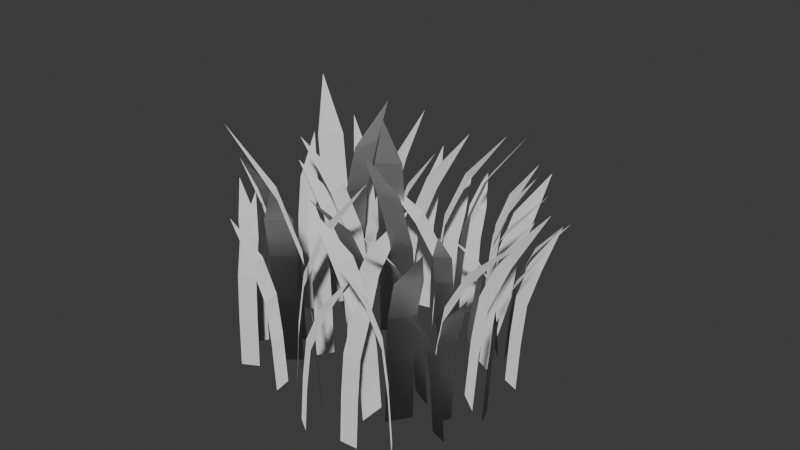 # Source: blend.blend  (saved by Blender 4.0.36; exported with 4.5.12 LTS)
import bpy
from mathutils import Matrix  # noqa: F401  (used for matrix-valued properties, if any)

bpy.ops.wm.read_factory_settings(use_empty=True)
scene = bpy.context.scene
scene.name = 'Scene'

# ---- collections
col_collection = bpy.data.collections.new('Collection'); scene.collection.children.link(col_collection)

# ---- world
world_world = bpy.data.worlds.new('World'); scene.world = world_world
world_world.use_nodes = True; world_world.node_tree.nodes.clear()
_N = world_world.node_tree.nodes; _L = world_world.node_tree.links
n0 = _N.new('ShaderNodeOutputWorld'); n0.name = 'World Output'; n0.location = (300, 300)
n1 = _N.new('ShaderNodeBackground'); n1.name = 'Background'; n1.location = (10, 300)
n1.inputs[0].default_value = (0.05088, 0.05088, 0.05088, 1.0)
_L.new(n1.outputs[0], n0.inputs[0])
n0.is_active_output = True
world_world.color = (0.05088, 0.05088, 0.05088)
world_world.use_sun_shadow = False
world_world.sun_shadow_jitter_overblur = 0.0

# ---- meshes
me_049 = bpy.data.meshes.new('平面.049')
me_049.from_pydata([(0.09048, -0.03375, 0.09178), (3.476, 0.005503, 0.01467), (-0.07127, 0.02659, -0.0723), (3.315, 0.06584, -0.1494), (5.884, 0.1257, -0.2024), (8.14, 0.3021, -0.226), (6.046, 0.06532, -0.03829), (8.301, 0.2418, -0.06187), (10.56, 0.6203, -0.1379), (-0.9565, -2.461, -1.035), (7.981, -2.604, -1.911), (6.245, -2.353, -1.522), (4.407, -2.313, -1.291), (2.054, -2.299, -1.17), (2.091, -2.641, -1.132), (4.444, -2.655, -1.254), (6.282, -2.695, -1.484), (-0.3722, -2.128, -0.5184), (3.016, -2.075, -0.587), (-0.5933, -1.997, -0.7427), (2.795, -1.943, -0.8113), (5.37, -1.861, -0.8514), (7.657, -1.62, -0.8374), (5.591, -1.993, -0.6271), (7.878, -1.751, -0.6131), (10.18, -1.21, -0.6453), (-0.5134, -1.407, -0.5679), (4.277, -1.439, -0.6525), (-0.3822, -1.118, -0.4349), (4.408, -1.15, -0.5194), (8.165, -1.198, -0.56), (11.69, -1.341, -0.4914), (8.034, -1.488, -0.6931), (11.56, -1.631, -0.6245), (15.38, -1.768, -0.3428), (-0.1581, -0.8375, -0.1763), (3.117, -0.7796, -0.2562), (-0.3969, -0.8231, -0.4185), (2.878, -0.7652, -0.4984), (5.385, -0.6769, -0.5582), (7.543, -0.4163, -0.6042), (5.624, -0.6913, -0.316), (7.782, -0.4307, -0.362), (9.885, 0.09072, -0.5231), (-0.01204, -1.462, -0.07693), (3.703, -1.458, -0.128), (-0.02587, -1.116, -0.09096), (3.69, -1.113, -0.142), (6.472, -1.108, -0.148), (9.084, -1.093, -0.02628), (6.485, -1.453, -0.134), (9.098, -1.438, -0.01225), (11.94, -1.236, 0.2784), (-0.4022, -2.657, -0.3579), (3.347, -2.654, -0.5823), (3.581, -2.769, -0.354), (6.426, -2.853, -0.4461), (8.959, -3.098, -0.5718), (6.201, -2.737, -0.6746), (8.734, -2.983, -0.8003), (11.39, -3.526, -0.8728), (0.2589, -2.597, 0.08903), (3.405, -2.646, -0.01242), (0.4579, -2.789, 0.2909), (3.582, -2.837, 0.19), (6.027, -2.911, 0.09395), (8.009, -3.128, -0.05907), (5.828, -2.719, -0.1079), (7.81, -2.936, -0.2609), (9.848, -3.461, -0.4129), (-0.94, -0.3641, -0.779), (3.744, -0.42, -0.8845), (-0.7099, -0.2708, -0.5455), (3.974, -0.3266, -0.651), (7.614, -0.4117, -0.7246), (10.96, -0.6628, -0.7575), (7.384, -0.5051, -0.958), (10.73, -0.7562, -0.991), (14.33, -1.205, -0.8614), (0.1164, -0.5051, 0.1384), (4.392, -0.5129, 0.07311), (0.1488, -0.1621, 0.1712), (4.424, -0.17, 0.106), (7.669, -0.1819, 0.08794), (10.75, -0.2173, 0.1966), (7.637, -0.5249, 0.05509), (10.71, -0.5602, 0.1638), (14.06, -0.4585, 0.4633), (0.7164, -1.199, 0.7693), (4.634, -1.12, 0.5536), (4.806, -1.361, 0.7275), (7.749, -1.425, 0.61), (10.34, -1.612, 0.4151), (7.577, -1.184, 0.4361), (10.17, -1.371, 0.2412), (12.79, -1.861, 0.007594), (0.9744, -1.812, 0.8887), (6.109, -1.773, 0.7916), (0.8139, -1.555, 0.7258), (5.949, -1.517, 0.6287), (10.05, -1.457, 0.5735), (13.88, -1.282, 0.6168), (10.21, -1.714, 0.7364), (14.04, -1.538, 0.7797), (18.01, -1.064, 0.8709), (0.931, -2.306, 0.76), (4.564, -2.248, 0.6701), (0.6921, -2.301, 0.5176), (4.325, -2.243, 0.4277), (7.02, -2.154, 0.3616), (9.425, -1.894, 0.3049), (7.259, -2.16, 0.604), (9.664, -1.899, 0.5473), (12.01, -1.382, 0.3707), (0.533, -2.708, 0.4416), (4.469, -2.756, 0.3672), (0.7297, -2.511, 0.6411), (4.665, -2.559, 0.5667), (7.587, -2.632, 0.5299), (10.31, -2.846, 0.5685), (7.39, -2.828, 0.3304), (10.11, -3.043, 0.3689), (13.09, -3.368, 0.6066), (0.376, -0.8001, 0.3959), (4.531, -0.8363, 0.3249), (0.5251, -0.5296, 0.5472), (4.68, -0.5657, 0.4762), (7.801, -0.6209, 0.448), (10.74, -0.7836, 0.521), (7.652, -0.8914, 0.2967), (10.59, -1.054, 0.3697), (13.81, -1.24, 0.6556), (0.3105, -1.41, 0.2943), (3.254, -1.42, 0.1801), (0.3548, -1.75, 0.3393), (3.299, -1.761, 0.225), (5.617, -1.777, 0.1049), (7.401, -1.825, -0.1234), (5.573, -1.437, 0.05999), (7.357, -1.485, -0.1683), (9.042, -1.751, -0.5503), (-0.1162, -2.133, -0.1335), (4.596, -2.138, -0.2094), (-0.09505, -1.788, -0.112), (4.617, -1.793, -0.188), (8.301, -1.801, -0.2166), (11.78, -1.824, -0.1169), (8.28, -2.146, -0.238), (11.76, -2.169, -0.1383), (15.51, -2.042, 0.1472), (-0.1008, -2.902, -0.1117), (3.447, -2.938, -0.2329), (0.04586, -3.176, 0.03706), (3.562, -3.211, -0.0834), (6.208, -3.265, -0.1994), (8.429, -3.425, -0.4025), (6.062, -2.992, -0.3482), (8.282, -3.152, -0.5513), (10.5, -3.605, -0.822), (0.5843, -3.29, 0.5354), (3.527, -3.278, 0.4897), (0.5318, -3.061, 0.4822), (3.474, -3.048, 0.4365), (5.871, -3.029, 0.4188), (7.912, -2.971, 0.4922), (5.924, -3.258, 0.472), (7.964, -3.201, 0.5454), (10.14, -2.973, 0.7089), (-0.8815, -1.403, -0.9887), (3.054, -1.449, -1.112), (-0.691, -1.612, -0.7955), (3.245, -1.658, -0.9187), (6.132, -1.728, -1.029), (8.679, -1.936, -1.205), (5.942, -1.519, -1.222), (8.489, -1.727, -1.399), (11.09, -2.242, -1.588), (-1.049, -1.793, -1.032), (3.18, -1.848, -1.151), (-0.8222, -1.902, -0.8021), (3.406, -1.957, -0.9206), (6.577, -2.041, -1.02), (9.425, -2.288, -1.15), (6.351, -1.932, -1.25), (9.198, -2.179, -1.38), (12.18, -2.722, -1.453), (-0.6663, -1.232, -0.6852), (3.077, -1.108, -0.8746), (3.192, -1.412, -0.7582), (5.968, -1.454, -0.883), (8.365, -1.58, -1.107), (5.853, -1.151, -0.9994), (8.25, -1.276, -1.223), (10.62, -1.675, -1.547), (0.3112, -3.081, 0.2437), (3.19, -3.116, 0.1866), (0.4555, -2.959, 0.3901), (3.334, -2.994, 0.333), (5.692, -3.048, 0.2966), (7.643, -3.205, 0.3138), (5.548, -3.169, 0.1502), (7.499, -3.327, 0.1673), (9.634, -3.577, 0.3191), (-0.4986, -2.618, -0.6018), (2.215, -2.637, -0.6954), (-0.4231, -2.834, -0.5252), (2.291, -2.852, -0.6188), (4.542, -2.88, -0.7144), (6.24, -2.963, -0.8734), (4.467, -2.664, -0.791), (6.164, -2.747, -0.95), (7.837, -3.017, -1.183), (-0.674, -2.765, -0.7564), (1.726, -2.737, -0.795), (-0.7886, -2.589, -0.8727), (1.612, -2.561, -0.9113), (3.808, -2.518, -0.9338), (5.49, -2.393, -0.8805), (3.923, -2.694, -0.8175), (5.604, -2.569, -0.7643), (7.359, -2.235, -0.6798), (-0.3249, -2.255, -0.392), (2.735, -2.381, -0.4848), (2.816, -2.169, -0.4028), (5.275, -2.199, -0.4253), (7.408, -2.287, -0.364), (5.194, -2.411, -0.5073), (7.327, -2.499, -0.446), (9.661, -2.567, -0.2362), (0.2894, -0.8609, 0.2699), (3.23, -0.8273, 0.1805), (0.1507, -0.9957, 0.1292), (3.091, -0.962, 0.03974), (5.439, -0.9107, -0.04346), (7.315, -0.7594, -0.1631), (5.578, -0.776, 0.09726), (7.454, -0.6246, -0.02233), (9.243, -0.3932, -0.2828), (0.9239, -2.97, 0.9406), (4.668, -2.938, 0.8655), (0.7934, -2.819, 0.8082), (4.537, -2.787, 0.7331), (7.32, -2.739, 0.6915), (9.87, -2.597, 0.7095), (7.45, -2.89, 0.8238), (10.0, -2.748, 0.8419), (12.63, -2.391, 0.8698), (0.6504, -0.005564, 0.5257), (3.663, 0.02929, 0.4358), (0.5068, -0.1291, 0.38), (3.52, -0.09423, 0.2901), (5.899, -0.04112, 0.2082), (7.826, 0.1156, 0.09343), (6.042, 0.0824, 0.3539), (7.97, 0.2391, 0.2391), (9.815, 0.4866, -0.01329), (0.7571, -0.2373, 0.8038), (3.875, -0.2178, 0.7006), (0.6766, -0.4493, 0.7222), (3.795, -0.4298, 0.619), (6.207, -0.4, 0.52), (8.163, -0.3122, 0.3567), (6.287, -0.188, 0.6017), (8.243, -0.1002, 0.4383), (10.11, -0.03299, 0.1239), (1.061, -1.677, 1.053), (3.735, -1.7, 0.9619), (1.155, -1.877, 1.148), (3.829, -1.9, 1.057), (6.068, -1.935, 0.9648), (7.748, -2.037, 0.8148), (5.974, -1.735, 0.8694), (7.654, -1.837, 0.7195), (9.326, -2.14, 0.5132), (1.113, -2.337, 1.068), (3.949, -2.334, 0.9685), (1.101, -2.578, 1.056), (3.937, -2.576, 0.9566), (6.231, -2.571, 0.8553), (7.993, -2.558, 0.6809), (6.243, -2.33, 0.8672), (8.005, -2.317, 0.6928), (9.689, -2.412, 0.3873), (0.181, -3.353, -0.007978), (3.646, -3.391, -0.1045), (0.3374, -3.438, 0.1507), (3.803, -3.476, 0.0541), (6.396, -3.534, -0.02609), (8.642, -3.704, -0.128), (6.24, -3.449, -0.1847), (8.486, -3.619, -0.2866), (10.83, -3.999, -0.3544), (-0.3853, -3.121, -0.5095), (2.52, -3.137, -0.6088), (-0.3218, -3.345, -0.4451), (2.584, -3.361, -0.5444), (4.906, -3.384, -0.6432), (6.721, -3.453, -0.8094), (4.843, -3.16, -0.7076), (6.657, -3.229, -0.8738), (8.44, -3.478, -1.124), (-0.172, 0.1454, -0.2412), (3.292, 0.1647, -0.3531), (-0.2517, -0.06723, -0.3221), (3.213, -0.04788, -0.4339), (5.791, -0.01841, -0.5371), (7.981, 0.06856, -0.7066), (5.871, 0.1942, -0.4563), (8.06, 0.2812, -0.6258), (10.16, 0.3465, -0.9464), (-1.128, -2.703, -0.9832), (1.57, -2.741, -1.06), (-0.9711, -2.787, -0.8241), (1.785, -2.825, -0.9028), (4.161, -2.883, -0.9772), (5.985, -3.054, -1.068), (4.004, -2.799, -1.136), (5.829, -2.971, -1.227), (7.738, -3.35, -1.282), (-1.038, -2.637, -1.153), (1.465, -2.673, -1.228), (-0.8893, -2.746, -1.002), (1.614, -2.783, -1.077), (3.806, -2.838, -1.152), (5.422, -3.0, -1.252), (3.657, -2.728, -1.303), (5.273, -2.89, -1.403), (6.951, -3.265, -1.485), (-1.079, -1.643, -1.202), (1.574, -1.632, -1.296), (-1.122, -1.876, -1.245), (1.531, -1.866, -1.339), (3.759, -1.85, -1.437), (5.411, -1.804, -1.605), (3.802, -1.616, -1.394), (5.453, -1.57, -1.562), (7.011, -1.595, -1.872), (-1.539, -1.862, -1.378), (1.419, -1.894, -1.47), (-1.407, -2.012, -1.245), (1.544, -2.044, -1.337), (3.982, -2.092, -1.425), (5.899, -2.236, -1.554), (3.851, -1.943, -1.558), (5.767, -2.086, -1.687), (7.725, -2.443, -1.827), (-1.077, -1.008, -1.039), (2.06, -0.9983, -1.146), (-1.115, -1.243, -1.078), (2.017, -1.234, -1.184), (4.439, -1.22, -1.288), (6.396, -1.179, -1.464), (4.476, -0.9843, -1.249), (6.434, -0.9431, -1.425), (8.307, -0.9794, -1.743), (-0.7831, -0.6537, -0.9257), (2.469, -0.6838, -1.026), (-0.6593, -0.8162, -0.8001), (2.593, -0.8462, -0.9007), (5.071, -0.892, -0.9922), (7.138, -1.027, -1.132), (4.947, -0.7295, -1.118), (7.014, -0.8646, -1.257), (9.116, -1.212, -1.418), (-0.9846, -0.2284, -0.8699), (2.622, -0.1936, -0.9746), (-1.128, -0.3523, -1.015), (2.466, -0.3174, -1.12), (5.146, -0.2644, -1.209), (7.476, -0.1078, -1.334), (5.29, -0.1406, -1.064), (7.619, 0.016, -1.189), (9.876, 0.2631, -1.452), (-0.455, -0.06565, -0.4865), (3.875, -0.01957, -0.6197), (-0.6449, -0.2758, -0.6791), (3.685, -0.2298, -0.8123), (6.952, -0.1595, -0.9322), (9.85, 0.04763, -1.118), (7.141, 0.05065, -0.7396), (10.04, 0.2578, -0.9254), (12.81, 0.5617, -1.318), (-0.02965, -1.181, -0.1153), (3.96, -1.125, -0.2044), (-0.2613, -1.096, -0.3503), (3.728, -1.04, -0.4394), (6.684, -0.9544, -0.4975), (9.399, -0.7016, -0.5192), (6.915, -1.039, -0.2625), (9.631, -0.7867, -0.2842), (12.34, -0.2453, -0.3813), (-0.6739, -0.4277, -0.7013), (2.135, -0.4368, -0.7997), (-0.6366, -0.6635, -0.6635), (2.172, -0.6726, -0.7618), (4.456, -0.6864, -0.8619), (6.204, -0.7271, -1.033), (4.419, -0.4506, -0.8998), (6.166, -0.4912, -1.071), (7.862, -0.6895, -1.345), (-1.537, -1.766, -1.522), (1.475, -1.792, -1.62), (-1.432, -1.956, -1.416), (1.58, -1.981, -1.514), (3.95, -2.019, -1.608), (5.847, -2.133, -1.757), (3.845, -1.83, -1.714), (5.743, -1.944, -1.863), (7.649, -2.263, -2.058), (-1.143, -1.304, -1.167), (1.26, -1.299, -1.256), (-1.164, -1.544, -1.188), (1.219, -1.539, -1.276), (3.379, -1.532, -1.374), (4.875, -1.509, -1.541), (3.4, -1.292, -1.353), (4.895, -1.269, -1.52), (6.301, -1.345, -1.822), (-1.131, -0.2997, -1.109), (2.651, -0.314, -1.23), (-1.073, -0.5262, -1.049), (2.71, -0.5405, -1.171), (5.482, -0.5622, -1.281), (7.899, -0.6263, -1.464), (5.423, -0.3357, -1.341), (7.84, -0.3998, -1.524), (10.24, -0.6395, -1.794), (0.895, -1.026, 0.8965), (4.035, -0.9865, 0.8232), (0.7304, -0.9855, 0.7295), (3.87, -0.9456, 0.6562), (6.323, -0.8847, 0.6025), (8.406, -0.7051, 0.5727), (6.488, -0.9256, 0.7695), (8.57, -0.746, 0.7397), (10.65, -0.371, 0.6461), (0.5219, -2.728, 0.2562), (4.275, -2.702, 0.2001), (0.4169, -2.417, 0.1497), (4.17, -2.391, 0.0936), (6.972, -2.352, 0.08075), (9.598, -2.238, 0.1834), (7.077, -2.663, 0.1873), (9.703, -2.549, 0.2899), (12.5, -2.167, 0.4975)], [], [(0, 2, 3, 1), (1, 3, 4, 6), (6, 4, 5, 7), (7, 5, 8), (11, 16, 10), (9, 14, 13), (13, 14, 15, 12), (12, 15, 16, 11), (17, 19, 20, 18), (18, 20, 21, 23), (23, 21, 22, 24), (24, 22, 25), (26, 28, 29, 27), (27, 29, 30, 32), (32, 30, 31, 33), (33, 31, 34), (35, 37, 38, 36), (36, 38, 39, 41), (41, 39, 40, 42), (42, 40, 43), (44, 46, 47, 45), (45, 47, 48, 50), (50, 48, 49, 51), (51, 49, 52), (53, 55, 54), (54, 55, 56, 58), (58, 56, 57, 59), (59, 57, 60), (61, 63, 64, 62), (62, 64, 65, 67), (67, 65, 66, 68), (68, 66, 69), (70, 72, 73, 71), (71, 73, 74, 76), (76, 74, 75, 77), (77, 75, 78), (79, 81, 82, 80), (80, 82, 83, 85), (85, 83, 84, 86), (86, 84, 87), (88, 90, 89), (89, 90, 91, 93), (93, 91, 92, 94), (94, 92, 95), (96, 98, 99, 97), (97, 99, 100, 102), (102, 100, 101, 103), (103, 101, 104), (105, 107, 108, 106), (106, 108, 109, 111), (111, 109, 110, 112), (112, 110, 113), (114, 116, 117, 115), (115, 117, 118, 120), (120, 118, 119, 121), (121, 119, 122), (123, 125, 126, 124), (124, 126, 127, 129), (129, 127, 128, 130), (130, 128, 131), (132, 134, 135, 133), (133, 135, 136, 138), (138, 136, 137, 139), (139, 137, 140), (141, 143, 144, 142), (142, 144, 145, 147), (147, 145, 146, 148), (148, 146, 149), (150, 152, 153, 151), (151, 153, 154, 156), (156, 154, 155, 157), (157, 155, 158), (159, 161, 162, 160), (160, 162, 163, 165), (165, 163, 164, 166), (166, 164, 167), (168, 170, 171, 169), (169, 171, 172, 174), (174, 172, 173, 175), (175, 173, 176), (177, 179, 180, 178), (178, 180, 181, 183), (183, 181, 182, 184), (184, 182, 185), (186, 188, 187), (187, 188, 189, 191), (191, 189, 190, 192), (192, 190, 193), (194, 196, 197, 195), (195, 197, 198, 200), (200, 198, 199, 201), (201, 199, 202), (203, 205, 206, 204), (204, 206, 207, 209), (209, 207, 208, 210), (210, 208, 211), (212, 214, 215, 213), (213, 215, 216, 218), (218, 216, 217, 219), (219, 217, 220), (221, 223, 222), (222, 223, 224, 226), (226, 224, 225, 227), (227, 225, 228), (229, 231, 232, 230), (230, 232, 233, 235), (235, 233, 234, 236), (236, 234, 237), (238, 240, 241, 239), (239, 241, 242, 244), (244, 242, 243, 245), (245, 243, 246), (247, 249, 250, 248), (248, 250, 251, 253), (253, 251, 252, 254), (254, 252, 255), (256, 258, 259, 257), (257, 259, 260, 262), (262, 260, 261, 263), (263, 261, 264), (265, 267, 268, 266), (266, 268, 269, 271), (271, 269, 270, 272), (272, 270, 273), (274, 276, 277, 275), (275, 277, 278, 280), (280, 278, 279, 281), (281, 279, 282), (283, 285, 286, 284), (284, 286, 287, 289), (289, 287, 288, 290), (290, 288, 291), (292, 294, 295, 293), (293, 295, 296, 298), (298, 296, 297, 299), (299, 297, 300), (301, 303, 304, 302), (302, 304, 305, 307), (307, 305, 306, 308), (308, 306, 309), (310, 312, 313, 311), (311, 313, 314, 316), (316, 314, 315, 317), (317, 315, 318), (319, 321, 322, 320), (320, 322, 323, 325), (325, 323, 324, 326), (326, 324, 327), (328, 330, 331, 329), (329, 331, 332, 334), (334, 332, 333, 335), (335, 333, 336), (337, 339, 340, 338), (338, 340, 341, 343), (343, 341, 342, 344), (344, 342, 345), (346, 348, 349, 347), (347, 349, 350, 352), (352, 350, 351, 353), (353, 351, 354), (355, 357, 358, 356), (356, 358, 359, 361), (361, 359, 360, 362), (362, 360, 363), (364, 366, 367, 365), (365, 367, 368, 370), (370, 368, 369, 371), (371, 369, 372), (373, 375, 376, 374), (374, 376, 377, 379), (379, 377, 378, 380), (380, 378, 381), (382, 384, 385, 383), (383, 385, 386, 388), (388, 386, 387, 389), (389, 387, 390), (391, 393, 394, 392), (392, 394, 395, 397), (397, 395, 396, 398), (398, 396, 399), (400, 402, 403, 401), (401, 403, 404, 406), (406, 404, 405, 407), (407, 405, 408), (409, 411, 412, 410), (410, 412, 413, 415), (415, 413, 414, 416), (416, 414, 417), (418, 420, 421, 419), (419, 421, 422, 424), (424, 422, 423, 425), (425, 423, 426), (427, 429, 430, 428), (428, 430, 431, 433), (433, 431, 432, 434), (434, 432, 435), (436, 438, 439, 437), (437, 439, 440, 442), (442, 440, 441, 443), (443, 441, 444)])
_uv = me_049.uv_layers.new(name='UV 贴图')
_uv.uv.foreach_set('vector', [0.0, 0.0, 1.0, 0.0, 1.0, 0.25, 0.0, 0.25, 0.0, 0.25, 1.0, 0.25, 1.0, 0.5, 0.0, 0.5, 0.0, 0.5, 1.0, 0.5, 1.0, 0.75, 0.0, 0.75, 0.0, 0.75, 1.0, 0.75, 0.0, 1.0, 0.0, 0.75, 1.0, 0.75, 0.0, 1.0, 1.0, 0.0, 1.0, 0.25, 0.0, 0.25, 0.0, 0.25, 1.0, 0.25, 1.0, 0.5, 0.0, 0.5, 0.0, 0.5, 1.0, 0.5, 1.0, 0.75, 0.0, 0.75, 0.0, 0.0, 1.0, 0.0, 1.0, 0.25, 0.0, 0.25, 0.0, 0.25, 1.0, 0.25, 1.0, 0.5, 0.0, 0.5, 0.0, 0.5, 1.0, 0.5, 1.0, 0.75, 0.0, 0.75, 0.0, 0.75, 1.0, 0.75, 0.0, 1.0, 0.0, 0.0, 1.0, 0.0, 1.0, 0.25, 0.0, 0.25, 0.0, 0.25, 1.0, 0.25, 1.0, 0.5, 0.0, 0.5, 0.0, 0.5, 1.0, 0.5, 1.0, 0.75, 0.0, 0.75, 0.0, 0.75, 1.0, 0.75, 0.0, 1.0, 0.0, 0.0, 1.0, 0.0, 1.0, 0.25, 0.0, 0.25, 0.0, 0.25, 1.0, 0.25, 1.0, 0.5, 0.0, 0.5, 0.0, 0.5, 1.0, 0.5, 1.0, 0.75, 0.0, 0.75, 0.0, 0.75, 1.0, 0.75, 0.0, 1.0, 0.0, 0.0, 1.0, 0.0, 1.0, 0.25, 0.0, 0.25, 0.0, 0.25, 1.0, 0.25, 1.0, 0.5, 0.0, 0.5, 0.0, 0.5, 1.0, 0.5, 1.0, 0.75, 0.0, 0.75, 0.0, 0.75, 1.0, 0.75, 0.0, 1.0, 1.0, 0.0, 1.0, 0.25, 0.0, 0.25, 0.0, 0.25, 1.0, 0.25, 1.0, 0.5, 0.0, 0.5, 0.0, 0.5, 1.0, 0.5, 1.0, 0.75, 0.0, 0.75, 0.0, 0.75, 1.0, 0.75, 0.0, 1.0, 0.0, 0.0, 1.0, 0.0, 1.0, 0.25, 0.0, 0.25, 0.0, 0.25, 1.0, 0.25, 1.0, 0.5, 0.0, 0.5, 0.0, 0.5, 1.0, 0.5, 1.0, 0.75, 0.0, 0.75, 0.0, 0.75, 1.0, 0.75, 0.0, 1.0, 0.0, 0.0, 1.0, 0.0, 1.0, 0.25, 0.0, 0.25, 0.0, 0.25, 1.0, 0.25, 1.0, 0.5, 0.0, 0.5, 0.0, 0.5, 1.0, 0.5, 1.0, 0.75, 0.0, 0.75, 0.0, 0.75, 1.0, 0.75, 0.0, 1.0, 0.0, 0.0, 1.0, 0.0, 1.0, 0.25, 0.0, 0.25, 0.0, 0.25, 1.0, 0.25, 1.0, 0.5, 0.0, 0.5, 0.0, 0.5, 1.0, 0.5, 1.0, 0.75, 0.0, 0.75, 0.0, 0.75, 1.0, 0.75, 0.0, 1.0, 1.0, 0.0, 1.0, 0.25, 0.0, 0.25, 0.0, 0.25, 1.0, 0.25, 1.0, 0.5, 0.0, 0.5, 0.0, 0.5, 1.0, 0.5, 1.0, 0.75, 0.0, 0.75, 0.0, 0.75, 1.0, 0.75, 0.0, 1.0, 0.0, 0.0, 1.0, 0.0, 1.0, 0.25, 0.0, 0.25, 0.0, 0.25, 1.0, 0.25, 1.0, 0.5, 0.0, 0.5, 0.0, 0.5, 1.0, 0.5, 1.0, 0.75, 0.0, 0.75, 0.0, 0.75, 1.0, 0.75, 0.0, 1.0, 0.0, 0.0, 1.0, 0.0, 1.0, 0.25, 0.0, 0.25, 0.0, 0.25, 1.0, 0.25, 1.0, 0.5, 0.0, 0.5, 0.0, 0.5, 1.0, 0.5, 1.0, 0.75, 0.0, 0.75, 0.0, 0.75, 1.0, 0.75, 0.0, 1.0, 0.0, 0.0, 1.0, 0.0, 1.0, 0.25, 0.0, 0.25, 0.0, 0.25, 1.0, 0.25, 1.0, 0.5, 0.0, 0.5, 0.0, 0.5, 1.0, 0.5, 1.0, 0.75, 0.0, 0.75, 0.0, 0.75, 1.0, 0.75, 0.0, 1.0, 0.0, 0.0, 1.0, 0.0, 1.0, 0.25, 0.0, 0.25, 0.0, 0.25, 1.0, 0.25, 1.0, 0.5, 0.0, 0.5, 0.0, 0.5, 1.0, 0.5, 1.0, 0.75, 0.0, 0.75, 0.0, 0.75, 1.0, 0.75, 0.0, 1.0, 0.0, 0.0, 1.0, 0.0, 1.0, 0.25, 0.0, 0.25, 0.0, 0.25, 1.0, 0.25, 1.0, 0.5, 0.0, 0.5, 0.0, 0.5, 1.0, 0.5, 1.0, 0.75, 0.0, 0.75, 0.0, 0.75, 1.0, 0.75, 0.0, 1.0, 0.0, 0.0, 1.0, 0.0, 1.0, 0.25, 0.0, 0.25, 0.0, 0.25, 1.0, 0.25, 1.0, 0.5, 0.0, 0.5, 0.0, 0.5, 1.0, 0.5, 1.0, 0.75, 0.0, 0.75, 0.0, 0.75, 1.0, 0.75, 0.0, 1.0, 0.0, 0.0, 1.0, 0.0, 1.0, 0.25, 0.0, 0.25, 0.0, 0.25, 1.0, 0.25, 1.0, 0.5, 0.0, 0.5, 0.0, 0.5, 1.0, 0.5, 1.0, 0.75, 0.0, 0.75, 0.0, 0.75, 1.0, 0.75, 0.0, 1.0, 0.0, 0.0, 1.0, 0.0, 1.0, 0.25, 0.0, 0.25, 0.0, 0.25, 1.0, 0.25, 1.0, 0.5, 0.0, 0.5, 0.0, 0.5, 1.0, 0.5, 1.0, 0.75, 0.0, 0.75, 0.0, 0.75, 1.0, 0.75, 0.0, 1.0, 0.0, 0.0, 1.0, 0.0, 1.0, 0.25, 0.0, 0.25, 0.0, 0.25, 1.0, 0.25, 1.0, 0.5, 0.0, 0.5, 0.0, 0.5, 1.0, 0.5, 1.0, 0.75, 0.0, 0.75, 0.0, 0.75, 1.0, 0.75, 0.0, 1.0, 0.0, 0.0, 1.0, 0.0, 1.0, 0.25, 0.0, 0.25, 0.0, 0.25, 1.0, 0.25, 1.0, 0.5, 0.0, 0.5, 0.0, 0.5, 1.0, 0.5, 1.0, 0.75, 0.0, 0.75, 0.0, 0.75, 1.0, 0.75, 0.0, 1.0, 1.0, 0.0, 1.0, 0.25, 0.0, 0.25, 0.0, 0.25, 1.0, 0.25, 1.0, 0.5, 0.0, 0.5, 0.0, 0.5, 1.0, 0.5, 1.0, 0.75, 0.0, 0.75, 0.0, 0.75, 1.0, 0.75, 0.0, 1.0, 0.0, 0.0, 1.0, 0.0, 1.0, 0.25, 0.0, 0.25, 0.0, 0.25, 1.0, 0.25, 1.0, 0.5, 0.0, 0.5, 0.0, 0.5, 1.0, 0.5, 1.0, 0.75, 0.0, 0.75, 0.0, 0.75, 1.0, 0.75, 0.0, 1.0, 0.0, 0.0, 1.0, 0.0, 1.0, 0.25, 0.0, 0.25, 0.0, 0.25, 1.0, 0.25, 1.0, 0.5, 0.0, 0.5, 0.0, 0.5, 1.0, 0.5, 1.0, 0.75, 0.0, 0.75, 0.0, 0.75, 1.0, 0.75, 0.0, 1.0, 0.0, 0.0, 1.0, 0.0, 1.0, 0.25, 0.0, 0.25, 0.0, 0.25, 1.0, 0.25, 1.0, 0.5, 0.0, 0.5, 0.0, 0.5, 1.0, 0.5, 1.0, 0.75, 0.0, 0.75, 0.0, 0.75, 1.0, 0.75, 0.0, 1.0, 1.0, 0.0, 1.0, 0.25, 0.0, 0.25, 0.0, 0.25, 1.0, 0.25, 1.0, 0.5, 0.0, 0.5, 0.0, 0.5, 1.0, 0.5, 1.0, 0.75, 0.0, 0.75, 0.0, 0.75, 1.0, 0.75, 0.0, 1.0, 0.0, 0.0, 1.0, 0.0, 1.0, 0.25, 0.0, 0.25, 0.0, 0.25, 1.0, 0.25, 1.0, 0.5, 0.0, 0.5, 0.0, 0.5, 1.0, 0.5, 1.0, 0.75, 0.0, 0.75, 0.0, 0.75, 1.0, 0.75, 0.0, 1.0, 0.0, 0.0, 1.0, 0.0, 1.0, 0.25, 0.0, 0.25, 0.0, 0.25, 1.0, 0.25, 1.0, 0.5, 0.0, 0.5, 0.0, 0.5, 1.0, 0.5, 1.0, 0.75, 0.0, 0.75, 0.0, 0.75, 1.0, 0.75, 0.0, 1.0, 0.0, 0.0, 1.0, 0.0, 1.0, 0.25, 0.0, 0.25, 0.0, 0.25, 1.0, 0.25, 1.0, 0.5, 0.0, 0.5, 0.0, 0.5, 1.0, 0.5, 1.0, 0.75, 0.0, 0.75, 0.0, 0.75, 1.0, 0.75, 0.0, 1.0, 0.0, 0.0, 1.0, 0.0, 1.0, 0.25, 0.0, 0.25, 0.0, 0.25, 1.0, 0.25, 1.0, 0.5, 0.0, 0.5, 0.0, 0.5, 1.0, 0.5, 1.0, 0.75, 0.0, 0.75, 0.0, 0.75, 1.0, 0.75, 0.0, 1.0, 0.0, 0.0, 1.0, 0.0, 1.0, 0.25, 0.0, 0.25, 0.0, 0.25, 1.0, 0.25, 1.0, 0.5, 0.0, 0.5, 0.0, 0.5, 1.0, 0.5, 1.0, 0.75, 0.0, 0.75, 0.0, 0.75, 1.0, 0.75, 0.0, 1.0, 0.0, 0.0, 1.0, 0.0, 1.0, 0.25, 0.0, 0.25, 0.0, 0.25, 1.0, 0.25, 1.0, 0.5, 0.0, 0.5, 0.0, 0.5, 1.0, 0.5, 1.0, 0.75, 0.0, 0.75, 0.0, 0.75, 1.0, 0.75, 0.0, 1.0, 0.0, 0.0, 1.0, 0.0, 1.0, 0.25, 0.0, 0.25, 0.0, 0.25, 1.0, 0.25, 1.0, 0.5, 0.0, 0.5, 0.0, 0.5, 1.0, 0.5, 1.0, 0.75, 0.0, 0.75, 0.0, 0.75, 1.0, 0.75, 0.0, 1.0, 0.0, 0.0, 1.0, 0.0, 1.0, 0.25, 0.0, 0.25, 0.0, 0.25, 1.0, 0.25, 1.0, 0.5, 0.0, 0.5, 0.0, 0.5, 1.0, 0.5, 1.0, 0.75, 0.0, 0.75, 0.0, 0.75, 1.0, 0.75, 0.0, 1.0, 0.0, 0.0, 1.0, 0.0, 1.0, 0.25, 0.0, 0.25, 0.0, 0.25, 1.0, 0.25, 1.0, 0.5, 0.0, 0.5, 0.0, 0.5, 1.0, 0.5, 1.0, 0.75, 0.0, 0.75, 0.0, 0.75, 1.0, 0.75, 0.0, 1.0, 0.0, 0.0, 1.0, 0.0, 1.0, 0.25, 0.0, 0.25, 0.0, 0.25, 1.0, 0.25, 1.0, 0.5, 0.0, 0.5, 0.0, 0.5, 1.0, 0.5, 1.0, 0.75, 0.0, 0.75, 0.0, 0.75, 1.0, 0.75, 0.0, 1.0, 0.0, 0.0, 1.0, 0.0, 1.0, 0.25, 0.0, 0.25, 0.0, 0.25, 1.0, 0.25, 1.0, 0.5, 0.0, 0.5, 0.0, 0.5, 1.0, 0.5, 1.0, 0.75, 0.0, 0.75, 0.0, 0.75, 1.0, 0.75, 0.0, 1.0, 0.0, 0.0, 1.0, 0.0, 1.0, 0.25, 0.0, 0.25, 0.0, 0.25, 1.0, 0.25, 1.0, 0.5, 0.0, 0.5, 0.0, 0.5, 1.0, 0.5, 1.0, 0.75, 0.0, 0.75, 0.0, 0.75, 1.0, 0.75, 0.0, 1.0, 0.0, 0.0, 1.0, 0.0, 1.0, 0.25, 0.0, 0.25, 0.0, 0.25, 1.0, 0.25, 1.0, 0.5, 0.0, 0.5, 0.0, 0.5, 1.0, 0.5, 1.0, 0.75, 0.0, 0.75, 0.0, 0.75, 1.0, 0.75, 0.0, 1.0, 0.0, 0.0, 1.0, 0.0, 1.0, 0.25, 0.0, 0.25, 0.0, 0.25, 1.0, 0.25, 1.0, 0.5, 0.0, 0.5, 0.0, 0.5, 1.0, 0.5, 1.0, 0.75, 0.0, 0.75, 0.0, 0.75, 1.0, 0.75, 0.0, 1.0, 0.0, 0.0, 1.0, 0.0, 1.0, 0.25, 0.0, 0.25, 0.0, 0.25, 1.0, 0.25, 1.0, 0.5, 0.0, 0.5, 0.0, 0.5, 1.0, 0.5, 1.0, 0.75, 0.0, 0.75, 0.0, 0.75, 1.0, 0.75, 0.0, 1.0, 0.0, 0.0, 1.0, 0.0, 1.0, 0.25, 0.0, 0.25, 0.0, 0.25, 1.0, 0.25, 1.0, 0.5, 0.0, 0.5, 0.0, 0.5, 1.0, 0.5, 1.0, 0.75, 0.0, 0.75, 0.0, 0.75, 1.0, 0.75, 0.0, 1.0, 0.0, 0.0, 1.0, 0.0, 1.0, 0.25, 0.0, 0.25, 0.0, 0.25, 1.0, 0.25, 1.0, 0.5, 0.0, 0.5, 0.0, 0.5, 1.0, 0.5, 1.0, 0.75, 0.0, 0.75, 0.0, 0.75, 1.0, 0.75, 0.0, 1.0, 0.0, 0.0, 1.0, 0.0, 1.0, 0.25, 0.0, 0.25, 0.0, 0.25, 1.0, 0.25, 1.0, 0.5, 0.0, 0.5, 0.0, 0.5, 1.0, 0.5, 1.0, 0.75, 0.0, 0.75, 0.0, 0.75, 1.0, 0.75, 0.0, 1.0, 0.0, 0.0, 1.0, 0.0, 1.0, 0.25, 0.0, 0.25, 0.0, 0.25, 1.0, 0.25, 1.0, 0.5, 0.0, 0.5, 0.0, 0.5, 1.0, 0.5, 1.0, 0.75, 0.0, 0.75, 0.0, 0.75, 1.0, 0.75, 0.0, 1.0, 0.0, 0.0, 1.0, 0.0, 1.0, 0.25, 0.0, 0.25, 0.0, 0.25, 1.0, 0.25, 1.0, 0.5, 0.0, 0.5, 0.0, 0.5, 1.0, 0.5, 1.0, 0.75, 0.0, 0.75, 0.0, 0.75, 1.0, 0.75, 0.0, 1.0, 0.0, 0.0, 1.0, 0.0, 1.0, 0.25, 0.0, 0.25, 0.0, 0.25, 1.0, 0.25, 1.0, 0.5, 0.0, 0.5, 0.0, 0.5, 1.0, 0.5, 1.0, 0.75, 0.0, 0.75, 0.0, 0.75, 1.0, 0.75, 0.0, 1.0, 0.0, 0.0, 1.0, 0.0, 1.0, 0.25, 0.0, 0.25, 0.0, 0.25, 1.0, 0.25, 1.0, 0.5, 0.0, 0.5, 0.0, 0.5, 1.0, 0.5, 1.0, 0.75, 0.0, 0.75, 0.0, 0.75, 1.0, 0.75, 0.0, 1.0, 0.0, 0.0, 1.0, 0.0, 1.0, 0.25, 0.0, 0.25, 0.0, 0.25, 1.0, 0.25, 1.0, 0.5, 0.0, 0.5, 0.0, 0.5, 1.0, 0.5, 1.0, 0.75, 0.0, 0.75, 0.0, 0.75, 1.0, 0.75, 0.0, 1.0, 0.0, 0.0, 1.0, 0.0, 1.0, 0.25, 0.0, 0.25, 0.0, 0.25, 1.0, 0.25, 1.0, 0.5, 0.0, 0.5, 0.0, 0.5, 1.0, 0.5, 1.0, 0.75, 0.0, 0.75, 0.0, 0.75, 1.0, 0.75, 0.0, 1.0])
_uv.active_render = True
_uv = me_049.uv_layers.new(name='PivotPainterMap')
_uv.uv.foreach_set('vector', [0.94, 0.25, 0.94, 0.25, 0.94, 0.25, 0.94, 0.25, 0.94, 0.25, 0.94, 0.25, 0.94, 0.25, 0.94, 0.25, 0.94, 0.25, 0.94, 0.25, 0.94, 0.25, 0.94, 0.25, 0.94, 0.25, 0.94, 0.25, 0.94, 0.25, 0.02, 0.75, 0.02, 0.75, 0.02, 0.75, 0.02, 0.75, 0.02, 0.75, 0.02, 0.75, 0.02, 0.75, 0.02, 0.75, 0.02, 0.75, 0.02, 0.75, 0.02, 0.75, 0.02, 0.75, 0.02, 0.75, 0.02, 0.75, 0.06, 0.75, 0.06, 0.75, 0.06, 0.75, 0.06, 0.75, 0.06, 0.75, 0.06, 0.75, 0.06, 0.75, 0.06, 0.75, 0.06, 0.75, 0.06, 0.75, 0.06, 0.75, 0.06, 0.75, 0.06, 0.75, 0.06, 0.75, 0.06, 0.75, 0.1, 0.75, 0.1, 0.75, 0.1, 0.75, 0.1, 0.75, 0.1, 0.75, 0.1, 0.75, 0.1, 0.75, 0.1, 0.75, 0.1, 0.75, 0.1, 0.75, 0.1, 0.75, 0.1, 0.75, 0.1, 0.75, 0.1, 0.75, 0.1, 0.75, 0.14, 0.75, 0.14, 0.75, 0.14, 0.75, 0.14, 0.75, 0.14, 0.75, 0.14, 0.75, 0.14, 0.75, 0.14, 0.75, 0.14, 0.75, 0.14, 0.75, 0.14, 0.75, 0.14, 0.75, 0.14, 0.75, 0.14, 0.75, 0.14, 0.75, 0.18, 0.75, 0.18, 0.75, 0.18, 0.75, 0.18, 0.75, 0.18, 0.75, 0.18, 0.75, 0.18, 0.75, 0.18, 0.75, 0.18, 0.75, 0.18, 0.75, 0.18, 0.75, 0.18, 0.75, 0.18, 0.75, 0.18, 0.75, 0.18, 0.75, 0.22, 0.75, 0.22, 0.75, 0.22, 0.75, 0.22, 0.75, 0.22, 0.75, 0.22, 0.75, 0.22, 0.75, 0.22, 0.75, 0.22, 0.75, 0.22, 0.75, 0.22, 0.75, 0.22, 0.75, 0.22, 0.75, 0.22, 0.75, 0.26, 0.75, 0.26, 0.75, 0.26, 0.75, 0.26, 0.75, 0.26, 0.75, 0.26, 0.75, 0.26, 0.75, 0.26, 0.75, 0.26, 0.75, 0.26, 0.75, 0.26, 0.75, 0.26, 0.75, 0.26, 0.75, 0.26, 0.75, 0.26, 0.75, 0.3, 0.75, 0.3, 0.75, 0.3, 0.75, 0.3, 0.75, 0.3, 0.75, 0.3, 0.75, 0.3, 0.75, 0.3, 0.75, 0.3, 0.75, 0.3, 0.75, 0.3, 0.75, 0.3, 0.75, 0.3, 0.75, 0.3, 0.75, 0.3, 0.75, 0.34, 0.75, 0.34, 0.75, 0.34, 0.75, 0.34, 0.75, 0.34, 0.75, 0.34, 0.75, 0.34, 0.75, 0.34, 0.75, 0.34, 0.75, 0.34, 0.75, 0.34, 0.75, 0.34, 0.75, 0.34, 0.75, 0.34, 0.75, 0.34, 0.75, 0.38, 0.75, 0.38, 0.75, 0.38, 0.75, 0.38, 0.75, 0.38, 0.75, 0.38, 0.75, 0.38, 0.75, 0.38, 0.75, 0.38, 0.75, 0.38, 0.75, 0.38, 0.75, 0.38, 0.75, 0.38, 0.75, 0.38, 0.75, 0.42, 0.75, 0.42, 0.75, 0.42, 0.75, 0.42, 0.75, 0.42, 0.75, 0.42, 0.75, 0.42, 0.75, 0.42, 0.75, 0.42, 0.75, 0.42, 0.75, 0.42, 0.75, 0.42, 0.75, 0.42, 0.75, 0.42, 0.75, 0.42, 0.75, 0.46, 0.75, 0.46, 0.75, 0.46, 0.75, 0.46, 0.75, 0.46, 0.75, 0.46, 0.75, 0.46, 0.75, 0.46, 0.75, 0.46, 0.75, 0.46, 0.75, 0.46, 0.75, 0.46, 0.75, 0.46, 0.75, 0.46, 0.75, 0.46, 0.75, 0.5, 0.75, 0.5, 0.75, 0.5, 0.75, 0.5, 0.75, 0.5, 0.75, 0.5, 0.75, 0.5, 0.75, 0.5, 0.75, 0.5, 0.75, 0.5, 0.75, 0.5, 0.75, 0.5, 0.75, 0.5, 0.75, 0.5, 0.75, 0.5, 0.75, 0.54, 0.75, 0.54, 0.75, 0.54, 0.75, 0.54, 0.75, 0.54, 0.75, 0.54, 0.75, 0.54, 0.75, 0.54, 0.75, 0.54, 0.75, 0.54, 0.75, 0.54, 0.75, 0.54, 0.75, 0.54, 0.75, 0.54, 0.75, 0.54, 0.75, 0.58, 0.75, 0.58, 0.75, 0.58, 0.75, 0.58, 0.75, 0.58, 0.75, 0.58, 0.75, 0.58, 0.75, 0.58, 0.75, 0.58, 0.75, 0.58, 0.75, 0.58, 0.75, 0.58, 0.75, 0.58, 0.75, 0.58, 0.75, 0.58, 0.75, 0.62, 0.75, 0.62, 0.75, 0.62, 0.75, 0.62, 0.75, 0.62, 0.75, 0.62, 0.75, 0.62, 0.75, 0.62, 0.75, 0.62, 0.75, 0.62, 0.75, 0.62, 0.75, 0.62, 0.75, 0.62, 0.75, 0.62, 0.75, 0.62, 0.75, 0.66, 0.75, 0.66, 0.75, 0.66, 0.75, 0.66, 0.75, 0.66, 0.75, 0.66, 0.75, 0.66, 0.75, 0.66, 0.75, 0.66, 0.75, 0.66, 0.75, 0.66, 0.75, 0.66, 0.75, 0.66, 0.75, 0.66, 0.75, 0.66, 0.75, 0.7, 0.75, 0.7, 0.75, 0.7, 0.75, 0.7, 0.75, 0.7, 0.75, 0.7, 0.75, 0.7, 0.75, 0.7, 0.75, 0.7, 0.75, 0.7, 0.75, 0.7, 0.75, 0.7, 0.75, 0.7, 0.75, 0.7, 0.75, 0.7, 0.75, 0.74, 0.75, 0.74, 0.75, 0.74, 0.75, 0.74, 0.75, 0.74, 0.75, 0.74, 0.75, 0.74, 0.75, 0.74, 0.75, 0.74, 0.75, 0.74, 0.75, 0.74, 0.75, 0.74, 0.75, 0.74, 0.75, 0.74, 0.75, 0.74, 0.75, 0.78, 0.75, 0.78, 0.75, 0.78, 0.75, 0.78, 0.75, 0.78, 0.75, 0.78, 0.75, 0.78, 0.75, 0.78, 0.75, 0.78, 0.75, 0.78, 0.75, 0.78, 0.75, 0.78, 0.75, 0.78, 0.75, 0.78, 0.75, 0.78, 0.75, 0.82, 0.75, 0.82, 0.75, 0.82, 0.75, 0.82, 0.75, 0.82, 0.75, 0.82, 0.75, 0.82, 0.75, 0.82, 0.75, 0.82, 0.75, 0.82, 0.75, 0.82, 0.75, 0.82, 0.75, 0.82, 0.75, 0.82, 0.75, 0.86, 0.75, 0.86, 0.75, 0.86, 0.75, 0.86, 0.75, 0.86, 0.75, 0.86, 0.75, 0.86, 0.75, 0.86, 0.75, 0.86, 0.75, 0.86, 0.75, 0.86, 0.75, 0.86, 0.75, 0.86, 0.75, 0.86, 0.75, 0.86, 0.75, 0.9, 0.75, 0.9, 0.75, 0.9, 0.75, 0.9, 0.75, 0.9, 0.75, 0.9, 0.75, 0.9, 0.75, 0.9, 0.75, 0.9, 0.75, 0.9, 0.75, 0.9, 0.75, 0.9, 0.75, 0.9, 0.75, 0.9, 0.75, 0.9, 0.75, 0.94, 0.75, 0.94, 0.75, 0.94, 0.75, 0.94, 0.75, 0.94, 0.75, 0.94, 0.75, 0.94, 0.75, 0.94, 0.75, 0.94, 0.75, 0.94, 0.75, 0.94, 0.75, 0.94, 0.75, 0.94, 0.75, 0.94, 0.75, 0.94, 0.75, 0.98, 0.75, 0.98, 0.75, 0.98, 0.75, 0.98, 0.75, 0.98, 0.75, 0.98, 0.75, 0.98, 0.75, 0.98, 0.75, 0.98, 0.75, 0.98, 0.75, 0.98, 0.75, 0.98, 0.75, 0.98, 0.75, 0.98, 0.75, 0.02, 0.25, 0.02, 0.25, 0.02, 0.25, 0.02, 0.25, 0.02, 0.25, 0.02, 0.25, 0.02, 0.25, 0.02, 0.25, 0.02, 0.25, 0.02, 0.25, 0.02, 0.25, 0.02, 0.25, 0.02, 0.25, 0.02, 0.25, 0.02, 0.25, 0.06, 0.25, 0.06, 0.25, 0.06, 0.25, 0.06, 0.25, 0.06, 0.25, 0.06, 0.25, 0.06, 0.25, 0.06, 0.25, 0.06, 0.25, 0.06, 0.25, 0.06, 0.25, 0.06, 0.25, 0.06, 0.25, 0.06, 0.25, 0.06, 0.25, 0.1, 0.25, 0.1, 0.25, 0.1, 0.25, 0.1, 0.25, 0.1, 0.25, 0.1, 0.25, 0.1, 0.25, 0.1, 0.25, 0.1, 0.25, 0.1, 0.25, 0.1, 0.25, 0.1, 0.25, 0.1, 0.25, 0.1, 0.25, 0.1, 0.25, 0.14, 0.25, 0.14, 0.25, 0.14, 0.25, 0.14, 0.25, 0.14, 0.25, 0.14, 0.25, 0.14, 0.25, 0.14, 0.25, 0.14, 0.25, 0.14, 0.25, 0.14, 0.25, 0.14, 0.25, 0.14, 0.25, 0.14, 0.25, 0.14, 0.25, 0.18, 0.25, 0.18, 0.25, 0.18, 0.25, 0.18, 0.25, 0.18, 0.25, 0.18, 0.25, 0.18, 0.25, 0.18, 0.25, 0.18, 0.25, 0.18, 0.25, 0.18, 0.25, 0.18, 0.25, 0.18, 0.25, 0.18, 0.25, 0.18, 0.25, 0.22, 0.25, 0.22, 0.25, 0.22, 0.25, 0.22, 0.25, 0.22, 0.25, 0.22, 0.25, 0.22, 0.25, 0.22, 0.25, 0.22, 0.25, 0.22, 0.25, 0.22, 0.25, 0.22, 0.25, 0.22, 0.25, 0.22, 0.25, 0.22, 0.25, 0.26, 0.25, 0.26, 0.25, 0.26, 0.25, 0.26, 0.25, 0.26, 0.25, 0.26, 0.25, 0.26, 0.25, 0.26, 0.25, 0.26, 0.25, 0.26, 0.25, 0.26, 0.25, 0.26, 0.25, 0.26, 0.25, 0.26, 0.25, 0.26, 0.25, 0.3, 0.25, 0.3, 0.25, 0.3, 0.25, 0.3, 0.25, 0.3, 0.25, 0.3, 0.25, 0.3, 0.25, 0.3, 0.25, 0.3, 0.25, 0.3, 0.25, 0.3, 0.25, 0.3, 0.25, 0.3, 0.25, 0.3, 0.25, 0.3, 0.25, 0.34, 0.25, 0.34, 0.25, 0.34, 0.25, 0.34, 0.25, 0.34, 0.25, 0.34, 0.25, 0.34, 0.25, 0.34, 0.25, 0.34, 0.25, 0.34, 0.25, 0.34, 0.25, 0.34, 0.25, 0.34, 0.25, 0.34, 0.25, 0.34, 0.25, 0.38, 0.25, 0.38, 0.25, 0.38, 0.25, 0.38, 0.25, 0.38, 0.25, 0.38, 0.25, 0.38, 0.25, 0.38, 0.25, 0.38, 0.25, 0.38, 0.25, 0.38, 0.25, 0.38, 0.25, 0.38, 0.25, 0.38, 0.25, 0.38, 0.25, 0.42, 0.25, 0.42, 0.25, 0.42, 0.25, 0.42, 0.25, 0.42, 0.25, 0.42, 0.25, 0.42, 0.25, 0.42, 0.25, 0.42, 0.25, 0.42, 0.25, 0.42, 0.25, 0.42, 0.25, 0.42, 0.25, 0.42, 0.25, 0.42, 0.25, 0.46, 0.25, 0.46, 0.25, 0.46, 0.25, 0.46, 0.25, 0.46, 0.25, 0.46, 0.25, 0.46, 0.25, 0.46, 0.25, 0.46, 0.25, 0.46, 0.25, 0.46, 0.25, 0.46, 0.25, 0.46, 0.25, 0.46, 0.25, 0.46, 0.25, 0.5, 0.25, 0.5, 0.25, 0.5, 0.25, 0.5, 0.25, 0.5, 0.25, 0.5, 0.25, 0.5, 0.25, 0.5, 0.25, 0.5, 0.25, 0.5, 0.25, 0.5, 0.25, 0.5, 0.25, 0.5, 0.25, 0.5, 0.25, 0.5, 0.25, 0.54, 0.25, 0.54, 0.25, 0.54, 0.25, 0.54, 0.25, 0.54, 0.25, 0.54, 0.25, 0.54, 0.25, 0.54, 0.25, 0.54, 0.25, 0.54, 0.25, 0.54, 0.25, 0.54, 0.25, 0.54, 0.25, 0.54, 0.25, 0.54, 0.25, 0.58, 0.25, 0.58, 0.25, 0.58, 0.25, 0.58, 0.25, 0.58, 0.25, 0.58, 0.25, 0.58, 0.25, 0.58, 0.25, 0.58, 0.25, 0.58, 0.25, 0.58, 0.25, 0.58, 0.25, 0.58, 0.25, 0.58, 0.25, 0.58, 0.25, 0.62, 0.25, 0.62, 0.25, 0.62, 0.25, 0.62, 0.25, 0.62, 0.25, 0.62, 0.25, 0.62, 0.25, 0.62, 0.25, 0.62, 0.25, 0.62, 0.25, 0.62, 0.25, 0.62, 0.25, 0.62, 0.25, 0.62, 0.25, 0.62, 0.25, 0.66, 0.25, 0.66, 0.25, 0.66, 0.25, 0.66, 0.25, 0.66, 0.25, 0.66, 0.25, 0.66, 0.25, 0.66, 0.25, 0.66, 0.25, 0.66, 0.25, 0.66, 0.25, 0.66, 0.25, 0.66, 0.25, 0.66, 0.25, 0.66, 0.25, 0.7, 0.25, 0.7, 0.25, 0.7, 0.25, 0.7, 0.25, 0.7, 0.25, 0.7, 0.25, 0.7, 0.25, 0.7, 0.25, 0.7, 0.25, 0.7, 0.25, 0.7, 0.25, 0.7, 0.25, 0.7, 0.25, 0.7, 0.25, 0.7, 0.25, 0.74, 0.25, 0.74, 0.25, 0.74, 0.25, 0.74, 0.25, 0.74, 0.25, 0.74, 0.25, 0.74, 0.25, 0.74, 0.25, 0.74, 0.25, 0.74, 0.25, 0.74, 0.25, 0.74, 0.25, 0.74, 0.25, 0.74, 0.25, 0.74, 0.25, 0.78, 0.25, 0.78, 0.25, 0.78, 0.25, 0.78, 0.25, 0.78, 0.25, 0.78, 0.25, 0.78, 0.25, 0.78, 0.25, 0.78, 0.25, 0.78, 0.25, 0.78, 0.25, 0.78, 0.25, 0.78, 0.25, 0.78, 0.25, 0.78, 0.25, 0.82, 0.25, 0.82, 0.25, 0.82, 0.25, 0.82, 0.25, 0.82, 0.25, 0.82, 0.25, 0.82, 0.25, 0.82, 0.25, 0.82, 0.25, 0.82, 0.25, 0.82, 0.25, 0.82, 0.25, 0.82, 0.25, 0.82, 0.25, 0.82, 0.25, 0.86, 0.25, 0.86, 0.25, 0.86, 0.25, 0.86, 0.25, 0.86, 0.25, 0.86, 0.25, 0.86, 0.25, 0.86, 0.25, 0.86, 0.25, 0.86, 0.25, 0.86, 0.25, 0.86, 0.25, 0.86, 0.25, 0.86, 0.25, 0.86, 0.25, 0.9, 0.25, 0.9, 0.25, 0.9, 0.25, 0.9, 0.25, 0.9, 0.25, 0.9, 0.25, 0.9, 0.25, 0.9, 0.25, 0.9, 0.25, 0.9, 0.25, 0.9, 0.25, 0.9, 0.25, 0.9, 0.25, 0.9, 0.25, 0.9, 0.25, 0.98, 0.25, 0.98, 0.25, 0.98, 0.25, 0.98, 0.25, 0.98, 0.25, 0.98, 0.25, 0.98, 0.25, 0.98, 0.25, 0.98, 0.25, 0.98, 0.25, 0.98, 0.25, 0.98, 0.25, 0.98, 0.25, 0.98, 0.25, 0.98, 0.25])
me_049.update()
me_049.normals_split_custom_set([tuple(v) for v in zip(*[iter([0.9876, -0.126, 0.09407, 0.994, -0.1037, 0.03401, 0.8957, 0.07131, -0.4389, 0.9065, 0.06342, -0.4175, 0.9523, -0.2438, 0.1835, 0.9778, -0.1988, 0.06691, 0.9056, -0.01193, -0.424, 0.9268, -0.03066, -0.3742, 0.7506, -0.6167, 0.2372, 0.8586, -0.5123, 0.01816, 0.8482, -0.3188, -0.4229, 0.8829, -0.3828, -0.2718, 0.608, -0.7928, 0.04353, 0.7185, -0.6811, -0.141, 0.4631, -0.8725, 0.156, 0.735, 0.5605, 0.3817, 0.7423, -0.4292, 0.5146, 0.9115, 0.04581, 0.4087, 0.9998, 0.004033, 0.02007, 0.9558, 0.2937, -0.01123, 0.9896, -0.1392, 0.0368, 0.9981, 0.007285, 0.06161, 0.9981, 0.007243, 0.06161, 0.9955, 0.07777, 0.0536, 0.9955, 0.07763, 0.05362, 0.967, 0.02543, 0.2534, 0.967, 0.02539, 0.2534, 0.9648, 0.09559, 0.245, 0.9648, 0.09546, 0.245, 0.9776, -0.178, 0.1121, 0.9901, -0.1351, 0.03925, 0.9141, 0.1166, -0.3884, 0.9274, 0.1001, -0.3603, 0.9234, -0.33, 0.1959, 0.9672, -0.2467, 0.06031, 0.9236, 0.02142, -0.3829, 0.9483, -0.01815, -0.3168, 0.7038, -0.6996, 0.1239, 0.8354, -0.5438, -0.07991, 0.8457, -0.2854, -0.451, 0.8722, -0.396, -0.2872, 0.5951, -0.7909, -0.1423, 0.7033, -0.6509, -0.2858, 0.441, -0.8958, -0.05507, 0.9936, 0.1111, -0.01871, 0.9903, 0.1386, -0.005842, 0.9765, -0.1597, -0.1447, 0.974, -0.17, -0.1495, 0.98, 0.1979, -0.02233, 0.9666, 0.2562, 0.004649, 0.983, -0.09464, -0.1575, 0.9784, -0.1194, -0.1689, 0.8999, 0.4204, -0.116, 0.8114, 0.5825, -0.04749, 0.9605, 0.1555, -0.231, 0.9593, 0.04951, -0.278, 0.8273, 0.4742, -0.3012, 0.6484, 0.7321, -0.2088, 0.527, 0.831, -0.1781, 0.9651, -0.2127, 0.1526, 0.9761, -0.2062, 0.06898, 0.878, -0.169, -0.4479, 0.8927, -0.1711, -0.4169, 0.8834, -0.3985, 0.2467, 0.9172, -0.3844, 0.1051, 0.8506, -0.34, -0.4011, 0.876, -0.345, -0.337, 0.5709, -0.8096, 0.1367, 0.6286, -0.7777, -0.006916, 0.6102, -0.7255, -0.3183, 0.6347, -0.7384, -0.228, 0.4789, -0.874, -0.08302, 0.5098, -0.8455, -0.1591, 0.4326, -0.9013, -0.02342, 0.9975, 0.0284, -0.06433, 0.9975, 0.02824, -0.06432, 0.9973, 0.03425, -0.06457, 0.9973, 0.03419, -0.06456, 0.9928, 0.05671, -0.1059, 0.9927, 0.05719, -0.1059, 0.9935, 0.04299, -0.1053, 0.9935, 0.04266, -0.1053, 0.9472, 0.1544, -0.281, 0.9455, 0.164, -0.2814, 0.9577, 0.07683, -0.2775, 0.958, 0.07304, -0.2773, 0.7755, -0.4437, -0.4491, 0.6577, 0.5651, -0.4982, 0.8754, 0.1481, -0.4602, 0.9969, 0.07831, -0.004341, 0.7692, 0.341, -0.5404, 0.8949, 0.2545, -0.3667, 0.871, 0.3367, -0.3576, 0.853, 0.3508, -0.3863, 0.7909, 0.3921, -0.4699, 0.8006, 0.3863, -0.4581, 0.5703, 0.6873, -0.4498, 0.601, 0.6751, -0.4278, 0.6494, 0.6539, -0.3881, 0.6305, 0.6625, -0.4043, 0.4571, 0.8244, -0.3337, 0.5194, 0.8007, -0.2984, 0.425, 0.8355, -0.3482, 0.96, 0.2231, -0.1692, 0.9504, 0.2443, -0.1922, 0.8894, 0.3449, -0.3, 0.8947, 0.3376, -0.2924, 0.8836, 0.3889, -0.2607, 0.8785, 0.3957, -0.2677, 0.8358, 0.4455, -0.3209, 0.8406, 0.4404, -0.3153, 0.5881, 0.7571, -0.2845, 0.6379, 0.7263, -0.256, 0.7106, 0.6734, -0.2041, 0.6803, 0.6967, -0.2274, 0.5011, 0.8525, -0.1486, 0.5927, 0.7982, -0.108, 0.4592, 0.8736, -0.1613, 0.9807, 0.1928, -0.03182, 0.9779, 0.209, 0.008501, 0.8847, 0.01829, -0.4658, 0.8775, 0.01288, -0.4793, 0.9336, 0.3541, -0.05505, 0.9231, 0.3842, 0.01714, 0.8635, 0.1831, -0.47, 0.8504, 0.172, -0.4973, 0.6625, 0.7166, -0.2184, 0.6338, 0.7638, -0.122, 0.6456, 0.5965, -0.4769, 0.6276, 0.5754, -0.5244, 0.4894, 0.7979, -0.3519, 0.4689, 0.834, -0.2909, 0.4459, 0.8594, -0.25, 0.9962, 0.0695, -0.05306, 0.9958, 0.07437, -0.05258, 0.9975, -0.03172, -0.06292, 0.9974, -0.03339, -0.06308, 0.9876, 0.1331, -0.08274, 0.9859, 0.1465, -0.08144, 0.9954, -0.001821, -0.09577, 0.9953, -0.006852, -0.09625, 0.921, 0.322, -0.2193, 0.8975, 0.3855, -0.2142, 0.9644, 0.1186, -0.2364, 0.9671, 0.0869, -0.2393, 0.9069, -0.04029, -0.4194, 0.6504, 0.6573, -0.3806, 0.7812, 0.4924, -0.3837, 0.9995, 0.02937, 0.007727, 0.8435, 0.4465, -0.2987, 0.972, 0.2016, -0.1203, 0.9396, 0.3099, -0.1454, 0.9325, 0.3254, -0.1567, 0.8928, 0.3985, -0.2101, 0.8967, 0.392, -0.2054, 0.7165, 0.6709, -0.1909, 0.748, 0.6413, -0.171, 0.8045, 0.5799, -0.1284, 0.7879, 0.5992, -0.142, 0.5423, 0.8347, -0.09522, 0.7204, 0.6935, -0.01333, 0.5393, 0.8366, -0.09613, 0.9948, -0.1023, 0.001741, 0.9967, -0.07989, -0.01271, 0.9554, 0.2153, -0.2022, 0.9582, 0.2075, -0.1972, 0.9816, -0.1896, 0.02103, 0.9895, -0.1442, -0.007976, 0.9612, 0.1761, -0.2121, 0.9668, 0.1583, -0.2008, 0.8738, -0.4852, 0.03289, 0.9367, -0.3466, -0.04921, 0.9612, 0.02429, -0.2747, 0.9725, -0.0539, -0.2265, 0.7032, -0.7093, -0.04782, 0.8946, -0.3927, -0.2131, 0.6354, -0.772, -0.01787, 0.9702, -0.2009, 0.1353, 0.9781, -0.198, 0.06348, 0.8748, -0.1797, -0.45, 0.8874, -0.1805, -0.4242, 0.8913, -0.3893, 0.2323, 0.9183, -0.3815, 0.1055, 0.8455, -0.3562, -0.3978, 0.8682, -0.3585, -0.343, 0.584, -0.7955, 0.1614, 0.6341, -0.7728, 0.02487, 0.6111, -0.7343, -0.2956, 0.6348, -0.742, -0.2155, 0.4746, -0.8794, -0.03797, 0.5035, -0.8564, -0.114, 0.4343, -0.9006, 0.01993, 0.9888, 0.1493, 0.001937, 0.9792, 0.1967, 0.05038, 0.9434, -0.145, -0.2984, 0.9342, -0.1633, -0.317, 0.9619, 0.2733, -0.00432, 0.9252, 0.3685, 0.09068, 0.9553, -0.01675, -0.2951, 0.9381, -0.06204, -0.3407, 0.8171, 0.5424, -0.1951, 0.6989, 0.7137, -0.04656, 0.8607, 0.3518, -0.3681, 0.8448, 0.2285, -0.4838, 0.6681, 0.6199, -0.4116, 0.5638, 0.7676, -0.305, 0.4264, 0.872, -0.2405, 0.9913, 0.1307, -0.01157, 0.9857, 0.1684, 0.009788, 0.9707, -0.1624, -0.1772, 0.9666, -0.1769, -0.1853, 0.9715, 0.2363, -0.01598, 0.9479, 0.3172, 0.02916, 0.9795, -0.07165, -0.188, 0.9719, -0.1086, -0.2087, 0.8735, 0.463, -0.1504, 0.7587, 0.6488, -0.05826, 0.9354, 0.2246, -0.2732, 0.9346, 0.09101, -0.344, 0.7741, 0.5193, -0.3621, 0.6167, 0.7386, -0.2721, 0.4646, 0.8544, -0.2327, 0.9997, 0.01632, 0.01973, 0.9998, 0.004597, 0.02134, 0.9957, 0.09197, 0.009506, 0.9957, 0.09178, 0.009531, 0.9977, 0.03083, 0.05969, 0.9977, 0.03181, 0.05955, 0.9937, 0.1003, 0.05025, 0.9937, 0.09994, 0.0503, 0.9634, 0.09871, 0.2493, 0.9633, 0.1003, 0.249, 0.96, 0.1374, 0.2439, 0.9601, 0.1366, 0.244, 0.7173, 0.5879, 0.3739, 0.7558, -0.3905, 0.5256, 0.9082, 0.102, 0.4059, 0.9971, 0.05441, -0.05253, 0.997, 0.05706, -0.05236, 0.9982, -0.01826, -0.05713, 0.9982, -0.01917, -0.05719, 0.9915, 0.1027, -0.07949, 0.9908, 0.11, -0.07903, 0.9963, 0.002442, -0.08581, 0.9963, -0.0002017, -0.08598, 0.9421, 0.2664, -0.2035, 0.9301, 0.3073, -0.2014, 0.9727, 0.09182, -0.2131, 0.974, 0.07337, -0.2142, 0.9112, -0.1526, -0.3825, 0.6821, 0.6399, -0.3539, 0.8399, 0.4102, -0.3554, 0.9862, 0.1543, -0.06001, 0.9832, 0.169, -0.06849, 0.9569, 0.2641, -0.1208, 0.9583, 0.2598, -0.1188, 0.9526, 0.2918, -0.08608, 0.9516, 0.2948, -0.08725, 0.9212, 0.3676, -0.1277, 0.923, 0.3639, -0.1253, 0.747, 0.6604, -0.07694, 0.7797, 0.6234, -0.05859, 0.8397, 0.5428, -0.01699, 0.8237, 0.5663, -0.02931, 0.5692, 0.8214, 0.03559, 0.7968, 0.5889, 0.1352, 0.6025, 0.7969, 0.04364, 0.9978, -0.04567, -0.0489, 0.9979, -0.04124, -0.04994, 0.9892, 0.1176, -0.08713, 0.9895, 0.116, -0.08677, 0.9939, -0.08494, -0.07056, 0.9945, -0.07583, -0.07269, 0.9885, 0.09977, -0.1136, 0.9889, 0.09657, -0.1128, 0.9434, -0.2677, -0.1956, 0.9523, -0.2266, -0.2044, 0.9665, 0.01091, -0.2565, 0.9676, -0.006641, -0.2526, 0.7016, -0.6411, -0.311, 0.8242, 0.2801, -0.4922, 0.8739, -0.3264, -0.3603, 0.9759, 0.1781, -0.1261, 0.9698, 0.197, -0.144, 0.8931, 0.3474, -0.2857, 0.8977, 0.3406, -0.2793, 0.9184, 0.337, -0.2075, 0.9087, 0.3531, -0.2227, 0.8621, 0.4192, -0.2847, 0.8675, 0.4123, -0.2782, 0.664, 0.6953, -0.275, 0.6998, 0.6684, -0.2519, 0.7594, 0.617, -0.2064, 0.7391, 0.6356, -0.223, 0.515, 0.8404, -0.1692, 0.6485, 0.7538, -0.1061, 0.4885, 0.8543, -0.1777, 0.9644, 0.1653, -0.2063, 0.954, 0.1804, -0.2393, 0.8395, 0.2841, -0.4632, 0.8476, 0.2786, -0.4515, 0.8882, 0.307, -0.342, 0.8712, 0.3207, -0.3718, 0.7963, 0.3701, -0.4785, 0.8064, 0.3642, -0.4659, 0.5941, 0.6537, -0.4687, 0.6183, 0.6443, -0.4502, 0.6585, 0.6273, -0.4158, 0.6439, 0.6337, -0.4288, 0.4601, 0.8089, -0.3662, 0.5256, 0.7852, -0.3273, 0.4317, 0.8181, -0.3798, 0.9998, 0.01504, 0.01046, 0.9018, 0.4082, -0.1421, 0.9976, 0.0684, -0.01066, 0.9773, 0.2105, -0.02355, 0.9752, 0.2195, -0.02706, 0.9555, 0.2901, -0.05447, 0.9566, 0.2866, -0.05313, 0.8487, 0.5282, 0.02657, 0.8635, 0.5031, 0.03559, 0.9005, 0.4303, 0.06237, 0.8943, 0.4438, 0.05734, 0.6163, 0.7785, 0.1186, 0.9238, 0.2263, 0.309, 0.7526, 0.6403, 0.1535, 0.9887, 0.15, 0.0006379, 0.9797, 0.1933, 0.05296, 0.9333, -0.1283, -0.3355, 0.9235, -0.1447, -0.3552, 0.9664, 0.2572, -0.003, 0.9374, 0.3363, 0.09076, 0.9434, -0.01851, -0.3311, 0.9261, -0.05386, -0.3733, 0.7945, 0.5725, -0.2025, 0.6874, 0.7248, -0.04716, 0.8307, 0.3933, -0.394, 0.8104, 0.2885, -0.51, 0.6349, 0.6552, -0.4094, 0.5459, 0.7816, -0.3019, 0.427, 0.8736, -0.2337, 0.9952, 0.09527, -0.02014, 0.9945, 0.1026, -0.0228, 0.9702, 0.2323, -0.06962, 0.9708, 0.2298, -0.06871, 0.9854, 0.1694, -0.01525, 0.9839, 0.178, -0.01839, 0.9636, 0.2629, -0.04895, 0.9645, 0.2597, -0.04782, 0.8682, 0.4941, 0.0461, 0.8798, 0.4724, 0.05336, 0.9114, 0.4043, 0.07664, 0.9066, 0.4156, 0.07273, 0.6273, 0.767, 0.135, 0.9298, 0.1327, 0.3434, 0.784, 0.5953, 0.1758, 0.988, -0.1535, 0.01709, 0.9931, -0.1174, -0.006977, 0.957, 0.1951, -0.2148, 0.9616, 0.1816, -0.2058, 0.9686, -0.246, 0.03666, 0.9831, -0.1833, -0.004631, 0.9622, 0.1522, -0.2257, 0.9699, 0.126, -0.2085, 0.7808, -0.6243, -0.02387, 0.8882, -0.4416, -0.1271, 0.9343, -0.07193, -0.3492, 0.9418, -0.1974, -0.272, 0.6406, -0.7329, -0.2291, 0.8084, -0.4754, -0.3473, 0.524, -0.8295, -0.1931, 0.9979, 0.01916, -0.06217, 0.9332, -0.3058, -0.1889, 0.9958, -0.03663, -0.08405, 0.9789, 0.2018, -0.03278, 0.9666, 0.256, -0.01163, 0.987, -0.07674, -0.1412, 0.9836, -0.09995, -0.1502, 0.8855, 0.4382, -0.1544, 0.7932, 0.601, -0.09816, 0.9515, 0.186, -0.245, 0.9553, 0.07616, -0.2855, 0.8126, 0.4615, -0.3559, 0.6286, 0.7246, -0.2825, 0.5192, 0.8133, -0.2624, 0.9583, -0.2377, -0.1584, 0.9663, -0.218, -0.1373, 0.8831, -0.3655, -0.2942, 0.8775, -0.3727, -0.3019, 0.8913, -0.3952, -0.2223, 0.9022, -0.3794, -0.2054, 0.8487, -0.4491, -0.2793, 0.8426, -0.456, -0.2865, 0.6337, -0.7581, -0.1539, 0.5977, -0.7819, -0.1769, 0.6701, -0.7313, -0.1273, 0.6911, -0.7143, -0.1102, 0.5378, -0.8427, 0.02328, 0.4804, -0.877, -0.005363, 0.4439, -0.8959, -0.0195, 0.9936, -0.11, 0.02432, 0.9966, -0.08298, 0.0002669, 0.9375, 0.221, -0.2688, 0.9421, 0.2115, -0.2604, 0.974, -0.2168, 0.06591, 0.9872, -0.1587, 0.015, 0.9468, 0.1702, -0.2733, 0.9564, 0.1467, -0.2527, 0.8387, -0.5344, 0.1047, 0.9268, -0.3747, -0.0232, 0.9458, -0.01073, -0.3245, 0.9641, -0.1086, -0.2423, 0.6885, -0.7252, -0.006533, 0.8621, -0.4728, -0.1824, 0.5535, -0.8307, 0.05972, 0.9577, -0.2349, -0.1662, 0.966, -0.2155, -0.1427, 0.875, -0.3631, -0.3203, 0.8688, -0.3702, -0.3288, 0.8874, -0.3963, -0.2354, 0.8997, -0.3797, -0.2154, 0.8383, -0.4531, -0.3034, 0.8312, -0.4602, -0.3119, 0.6211, -0.7658, -0.1667, 0.5921, -0.7839, -0.1867, 0.652, -0.7446, -0.1428, 0.6689, -0.7321, -0.1285, 0.5193, -0.8546, 0.00597, 0.4721, -0.8813, -0.01993, 0.443, -0.8959, -0.03294, 0.9853, -0.1645, -0.04627, 0.987, -0.1551, -0.04258, 0.9619, -0.2603, -0.08361, 0.9608, -0.2639, -0.085, 0.9553, -0.2906, -0.05478, 0.9567, -0.2861, -0.05303, 0.9474, -0.3136, -0.0637, 0.9467, -0.3156, -0.06445, 0.7949, -0.6065, 0.01774, 0.7491, -0.6624, -0.001258, 0.8525, -0.5205, 0.04829, 0.873, -0.4837, 0.06177, 0.7538, -0.6288, 0.1909, 0.5732, -0.8068, 0.1433, 0.5465, -0.8257, 0.1397, 0.9906, 0.1295, -0.04409, 0.9888, 0.1408, -0.04962, 0.9514, 0.2841, -0.1191, 0.9528, 0.2802, -0.1172, 0.9726, 0.2255, -0.05614, 0.9694, 0.2376, -0.06203, 0.9404, 0.3238, -0.1037, 0.9423, 0.3192, -0.1014, 0.7967, 0.6031, -0.04045, 0.8199, 0.5719, -0.02664, 0.8686, 0.4954, 0.008267, 0.8579, 0.5137, -0.0002252, 0.5886, 0.8065, 0.05602, 0.8614, 0.4714, 0.1893, 0.6631, 0.7448, 0.07501, 0.9981, -0.06119, 0.007116, 0.9981, -0.06142, 0.007106, 0.9986, -0.05321, 0.007508, 0.9986, -0.0531, 0.007514, 0.9933, -0.1099, 0.03491, 0.993, -0.1125, 0.03478, 0.9967, -0.07218, 0.0367, 0.9968, -0.07114, 0.03675, 0.9341, -0.3035, 0.188, 0.9221, -0.3385, 0.1873, 0.9667, -0.1692, 0.192, 0.9693, -0.1527, 0.1927, 0.9104, 0.1875, 0.3687, 0.6783, -0.6393, 0.3621, 0.855, -0.3869, 0.3452, 0.974, 0.1445, -0.1746, 0.9658, 0.1599, -0.2043, 0.8509, 0.2842, -0.4418, 0.8578, 0.2789, -0.4318, 0.9153, 0.2731, -0.296, 0.8995, 0.2894, -0.3273, 0.815, 0.357, -0.4565, 0.8247, 0.3504, -0.444, 0.6344, 0.6216, -0.4595, 0.6537, 0.6129, -0.4439, 0.6876, 0.5965, -0.4141, 0.6762, 0.6021, -0.4245, 0.4766, 0.7932, -0.3791, 0.5571, 0.7617, -0.3309, 0.4512, 0.802, -0.3914, 0.9976, 0.06849, -0.009796, 0.9973, 0.07323, -0.01119, 0.98, 0.1937, -0.04646, 0.9803, 0.192, -0.04598, 0.9919, 0.1273, 0.003881, 0.991, 0.1335, 0.002039, 0.9756, 0.2184, -0.02278, 0.9761, 0.216, -0.0221, 0.9181, 0.3865, 0.08784, 0.9224, 0.3755, 0.09087, 0.9384, 0.3296, 0.1038, 0.9367, 0.3347, 0.1023, 0.6613, 0.7314, 0.1666, 0.9173, -0.07039, 0.392, 0.8579, 0.464, 0.2209, 0.9879, -0.1487, -0.04388, 0.9894, -0.1396, -0.04032, 0.9639, -0.2528, -0.08397, 0.9629, -0.2562, -0.08528, 0.9602, -0.2742, -0.05282, 0.9619, -0.2686, -0.05069, 0.9503, -0.3047, -0.0645, 0.9495, -0.3069, -0.06533, 0.8141, -0.5807, 0.003408, 0.7762, -0.6303, -0.01365, 0.8675, -0.4963, 0.03346, 0.8841, -0.4651, 0.04485, 0.7759, -0.6083, 0.1673, 0.5843, -0.8037, 0.1126, 0.5693, -0.8147, 0.1103, 0.9599, 0.1808, -0.2144, 0.9503, 0.1949, -0.2428, 0.7886, 0.3343, -0.5162, 0.7973, 0.3287, -0.5063, 0.9015, 0.2917, -0.3198, 0.8741, 0.3167, -0.3683, 0.8074, 0.3646, -0.4639, 0.8187, 0.3575, -0.4493, 0.5798, 0.6799, -0.449, 0.6096, 0.6676, -0.4274, 0.6572, 0.6461, -0.3881, 0.639, 0.6546, -0.4039, 0.4601, 0.8219, -0.3359, 0.5263, 0.7962, -0.2984, 0.4281, 0.8331, -0.3502, 0.961, 0.2, -0.191, 0.951, 0.2192, -0.2182, 0.8565, 0.3404, -0.3881, 0.8637, 0.3333, -0.3782, 0.9041, 0.3216, -0.2812, 0.8902, 0.3384, -0.3049, 0.826, 0.4026, -0.3946, 0.834, 0.3955, -0.3847, 0.5841, 0.7196, -0.3755, 0.6244, 0.6986, -0.3494, 0.6855, 0.6623, -0.3023, 0.6609, 0.6776, -0.3225, 0.4782, 0.8418, -0.2505, 0.5595, 0.8019, -0.2097, 0.4393, 0.8584, -0.265, 0.9924, -0.1227, -0.007114, 0.9927, -0.1202, -0.006646, 0.9875, -0.1567, -0.01345, 0.9874, -0.1576, -0.01362, 0.9784, -0.2066, 0.009586, 0.978, -0.2086, 0.009218, 0.9814, -0.1917, 0.01233, 0.9816, -0.1907, 0.01251, 0.8578, -0.4929, 0.146, 0.8205, -0.5549, 0.1373, 0.9152, -0.3675, 0.1655, 0.928, -0.3306, 0.1716, 0.884, -0.3233, 0.3375, 0.6177, -0.7266, 0.3007, 0.6795, -0.6689, 0.3013, 0.9796, 0.1651, -0.1146, 0.9742, 0.1835, -0.1315, 0.9052, 0.3317, -0.2657, 0.9092, 0.3253, -0.26, 0.9422, 0.2857, -0.1752, 0.9341, 0.3022, -0.19, 0.8765, 0.3955, -0.2745, 0.8818, 0.3883, -0.2678, 0.6886, 0.674, -0.2676, 0.7195, 0.6492, -0.2468, 0.7735, 0.5998, -0.2045, 0.7565, 0.6163, -0.2188, 0.5227, 0.8342, -0.176, 0.6693, 0.7355, -0.105, 0.5037, 0.8444, -0.1823, 0.9952, -0.09755, -0.007008, 0.9954, -0.09541, -0.006704, 0.9891, -0.1468, -0.01509, 0.9889, -0.1477, -0.01529, 0.9833, -0.1814, 0.01149, 0.9834, -0.1813, 0.01155, 0.9857, -0.1681, 0.01366, 0.9858, -0.1676, 0.01378, 0.8904, -0.4372, 0.1269, 0.8653, -0.4865, 0.1205, 0.9383, -0.3141, 0.1443, 0.9463, -0.2874, 0.1484, 0.9217, -0.2308, 0.3117, 0.6397, -0.7213, 0.2655, 0.7323, -0.6259, 0.2682, 0.9854, 0.1445, -0.0905, 0.9816, 0.1608, -0.1034, 0.9136, 0.3304, -0.2369, 0.9168, 0.3247, -0.2324, 0.9516, 0.2714, -0.144, 0.9441, 0.2892, -0.1581, 0.8929, 0.385, -0.2333, 0.8974, 0.3779, -0.2277, 0.7336, 0.642, -0.223, 0.7582, 0.6187, -0.2059, 0.805, 0.5688, -0.1684, 0.7921, 0.5834, -0.1795, 0.5436, 0.8257, -0.1508, 0.7214, 0.6897, -0.06302, 0.5436, 0.8257, -0.1508, 0.9684, -0.2009, -0.1478, 0.975, -0.183, -0.126, 0.8701, -0.3592, -0.3376, 0.8645, -0.3656, -0.3449, 0.9015, -0.3676, -0.2285, 0.9159, -0.3462, -0.2033, 0.8474, -0.4332, -0.3069, 0.8401, -0.4407, -0.3164, 0.6616, -0.721, -0.2058, 0.6403, -0.7353, -0.222, 0.688, -0.702, -0.1841, 0.7002, -0.6926, -0.1733, 0.5459, -0.8371, -0.0368, 0.4888, -0.8696, -0.06965, 0.4627, -0.8827, -0.08197, 0.963, -0.2287, -0.1422, 0.9699, -0.2095, -0.1241, 0.8945, -0.3602, -0.2647, 0.8897, -0.3673, -0.2713, 0.8946, -0.397, -0.2049, 0.9038, -0.3826, -0.1915, 0.8598, -0.4453, -0.2497, 0.8548, -0.4517, -0.2555, 0.668, -0.7275, -0.1563, 0.6303, -0.7552, -0.1799, 0.7077, -0.6948, -0.1278, 0.7291, -0.6754, -0.1105, 0.572, -0.82, 0.02084, 0.4964, -0.868, -0.0145, 0.4548, -0.8901, -0.02898, 0.9815, -0.1521, 0.1165, 0.9912, -0.1252, 0.04342, 0.8984, 0.05073, -0.4362, 0.9116, 0.04084, -0.4091, 0.9305, -0.2965, 0.2151, 0.9674, -0.242, 0.07503, 0.9061, -0.05371, -0.4197, 0.9316, -0.07793, -0.3551, 0.71, -0.6746, 0.2021, 0.824, -0.5664, -0.01541, 0.8184, -0.3796, -0.4315, 0.8514, -0.4482, -0.2724, 0.5802, -0.8138, -0.03259, 0.6774, -0.71, -0.1926, 0.4446, -0.8931, 0.06895, 0.9997, 0.02344, 0.005922, 0.9997, 0.02447, 0.005752, 0.9938, 0.1106, -0.008339, 0.9939, 0.1102, -0.008277, 0.9985, 0.04331, 0.03209, 0.9985, 0.04491, 0.03182, 0.9926, 0.1201, 0.01949, 0.9926, 0.1195, 0.01958, 0.9741, 0.1456, 0.1728, 0.9739, 0.1473, 0.1725, 0.9711, 0.1686, 0.169, 0.9712, 0.168, 0.1691, 0.7298, 0.6281, 0.2702, 0.8165, -0.3697, 0.4433, 0.9326, 0.1663, 0.3204, 0.9898, 0.1306, -0.05739, 0.9875, 0.1436, -0.06479, 0.9405, 0.3023, -0.155, 0.9424, 0.2977, -0.1524, 0.9671, 0.2407, -0.08214, 0.9627, 0.2549, -0.09028, 0.9265, 0.3479, -0.143, 0.9291, 0.3424, -0.1399, 0.7844, 0.6115, -0.104, 0.8067, 0.5842, -0.08958, 0.853, 0.519, -0.05439, 0.8422, 0.5354, -0.06332, 0.5764, 0.8168, -0.02458, 0.8188, 0.5666, 0.09268, 0.6221, 0.7829, -0.01144, 0.9959, -0.08948, 0.009519, 0.9959, -0.09032, 0.009229, 0.9902, -0.1395, 0.005209, 0.9901, -0.1401, 0.004944, 0.9879, -0.1517, 0.03233, 0.9882, -0.1495, 0.03285, 0.9934, -0.1093, 0.03596, 0.9934, -0.1084, 0.03638, 0.8977, -0.3886, 0.2076, 0.8737, -0.441, 0.2053, 0.9448, -0.2466, 0.216, 0.9511, -0.2188, 0.2179, 0.9135, 0.04762, 0.4041, 0.648, -0.6566, 0.386, 0.7953, -0.4771, 0.3739, 0.9989, 0.0465, -0.0106, 0.9987, 0.04974, -0.01148, 0.9839, 0.1731, -0.04449, 0.9841, 0.1721, -0.04422, 0.9955, 0.09478, 0.004659, 0.995, 0.09984, 0.003292, 0.9808, 0.1936, -0.0218, 0.9812, 0.1917, -0.0213, 0.9569, 0.281, 0.07347, 0.9572, 0.2799, 0.07377, 0.959, 0.273, 0.07556, 0.9589, 0.2735, 0.07543, 0.7139, 0.6906, 0.1158, 0.9332, -0.136, 0.3325, 0.905, 0.3855, 0.18, 0.9843, -0.1381, 0.1103, 0.9917, -0.1211, 0.04279, 0.8902, 0.003598, -0.4555, 0.9022, -0.002412, -0.4313, 0.9439, -0.2608, 0.2027, 0.9707, -0.2273, 0.07752, 0.8956, -0.09368, -0.4349, 0.9183, -0.1074, -0.3811, 0.7089, -0.6666, 0.2304, 0.8074, -0.5897, 0.01866, 0.793, -0.452, -0.4084, 0.8271, -0.4961, -0.2641, 0.5657, -0.8244, 0.01927, 0.6504, -0.747, -0.1379, 0.4508, -0.8843, 0.1213, 0.9956, -0.08601, -0.03658, 0.9965, -0.07338, -0.04097, 0.9813, 0.1513, -0.1187, 0.9822, 0.1469, -0.1172, 0.9839, -0.1713, -0.05158, 0.9879, -0.1424, -0.06148, 0.9823, 0.1136, -0.1492, 0.9841, 0.1024, -0.1453, 0.8836, -0.4424, -0.1531, 0.9214, -0.3425, -0.1835, 0.9581, -0.02215, -0.2855, 0.9604, -0.07462, -0.2684, 0.6647, -0.6855, -0.297, 0.8836, -0.045, -0.4661, 0.7627, -0.5598, -0.3238])] * 3)])

# ---- objects
ob_048 = bpy.data.objects.new('平面.048', me_049)

# ---- transforms, parenting, visibility, modifiers, constraints
ob_048.location = (-0.3661, -0.09269, -0.02639)
ob_048.rotation_euler = (3.142, -1.415, -1.571)
ob_048.scale = (0.04769, 0.2127, 0.3)

# ---- collection membership
col_collection.objects.link(ob_048)

# ---- scene / render settings (as saved in the file)
scene.frame_start = 1; scene.frame_end = 250; scene.frame_set(257)
scene.render.engine = 'BLENDER_EEVEE_NEXT'
scene.cycles.sampling_pattern = 'TABULATED_SOBOL'
bpy.context.view_layer.update()

# ---- added for rendering (the .blend has no active camera and no usable light): camera, sun
cam_auto = bpy.data.cameras.new('AutoCamera')
cam_auto.lens = 50.0
cam_auto.sensor_width = 36.0
cam_auto.clip_end = 1000.0
ob_auto_camera = bpy.data.objects.new('AutoCamera', cam_auto)
scene.collection.objects.link(ob_auto_camera)
ob_auto_camera.location = (1.67589, -2.03791, 1.72897)
ob_auto_camera.rotation_euler = (1.09748, -7.21219e-08, 0.694738)
scene.camera = ob_auto_camera
light_auto_sun = bpy.data.lights.new('AutoSun', 'SUN')
light_auto_sun.energy = 3.0
light_auto_sun.angle = 0.0523599
ob_auto_sun = bpy.data.objects.new('AutoSun', light_auto_sun)
scene.collection.objects.link(ob_auto_sun)
ob_auto_sun.rotation_euler = (0.872665, 0.174533, 0.523599)
bpy.context.view_layer.update()
